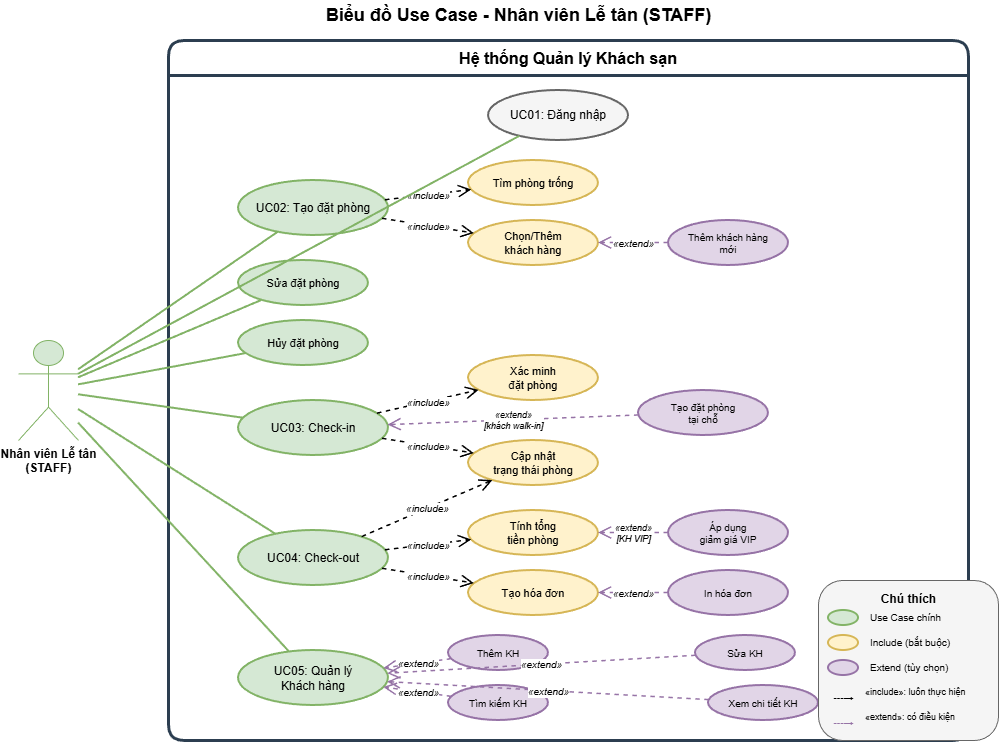

The diagram above was exported from draw.io. Its source (the exported page's mxGraphModel, read from the mxfile embedded in the PNG):
<mxGraphModel dx="1426" dy="785" grid="1" gridSize="10" guides="1" tooltips="1" connect="1" arrows="1" fold="1" page="1" pageScale="1" pageWidth="827" pageHeight="1169" math="0" shadow="0">
  <root>
    <mxCell id="0" />
    <mxCell id="1" parent="0" />
    <mxCell id="3PLVMe1nsimJtV-1-qFr-1643" parent="1" style="text;html=1;strokeColor=none;fillColor=none;align=center;verticalAlign=middle;fontSize=18;fontStyle=1;" value="Biểu đồ Use Case - Nhân viên Lễ tân (STAFF)" vertex="1">
      <mxGeometry height="30" width="400" x="350" y="10" as="geometry" />
    </mxCell>
    <mxCell id="3PLVMe1nsimJtV-1-qFr-1644" parent="1" style="swimlane;whiteSpace=wrap;html=1;startSize=35;fillColor=none;strokeColor=#2c3e50;strokeWidth=3;fontSize=16;fontStyle=1;rounded=1;" value="Hệ thống Quản lý Khách sạn" vertex="1">
      <mxGeometry height="700" width="800" x="200" y="50" as="geometry" />
    </mxCell>
    <mxCell id="3PLVMe1nsimJtV-1-qFr-1645" parent="3PLVMe1nsimJtV-1-qFr-1644" style="ellipse;whiteSpace=wrap;html=1;fillColor=#f5f5f5;strokeColor=#666666;strokeWidth=2;fontSize=12;" value="UC01: Đăng nhập" vertex="1">
      <mxGeometry height="50" width="140" x="320" y="50" as="geometry" />
    </mxCell>
    <mxCell id="3PLVMe1nsimJtV-1-qFr-1646" parent="3PLVMe1nsimJtV-1-qFr-1644" style="ellipse;whiteSpace=wrap;html=1;fillColor=#d5e8d4;strokeColor=#82b366;strokeWidth=2;fontSize=12;" value="UC02: Tạo đặt phòng" vertex="1">
      <mxGeometry height="55" width="150" x="70" y="140" as="geometry" />
    </mxCell>
    <mxCell id="3PLVMe1nsimJtV-1-qFr-1647" parent="3PLVMe1nsimJtV-1-qFr-1644" style="ellipse;whiteSpace=wrap;html=1;fillColor=#fff2cc;strokeColor=#d6b656;strokeWidth=2;fontSize=11;" value="Tìm phòng trống" vertex="1">
      <mxGeometry height="45" width="130" x="300" y="120" as="geometry" />
    </mxCell>
    <mxCell id="3PLVMe1nsimJtV-1-qFr-1648" parent="3PLVMe1nsimJtV-1-qFr-1644" style="ellipse;whiteSpace=wrap;html=1;fillColor=#fff2cc;strokeColor=#d6b656;strokeWidth=2;fontSize=11;" value="Chọn/Thêm&#10;khách hàng" vertex="1">
      <mxGeometry height="45" width="130" x="300" y="180" as="geometry" />
    </mxCell>
    <mxCell id="3PLVMe1nsimJtV-1-qFr-1649" parent="3PLVMe1nsimJtV-1-qFr-1644" style="ellipse;whiteSpace=wrap;html=1;fillColor=#e1d5e7;strokeColor=#9673a6;strokeWidth=2;fontSize=10;" value="Thêm khách hàng&#10;mới" vertex="1">
      <mxGeometry height="45" width="120" x="500" y="180" as="geometry" />
    </mxCell>
    <mxCell id="3PLVMe1nsimJtV-1-qFr-1650" parent="3PLVMe1nsimJtV-1-qFr-1644" style="ellipse;whiteSpace=wrap;html=1;fillColor=#d5e8d4;strokeColor=#82b366;strokeWidth=2;fontSize=11;" value="Sửa đặt phòng" vertex="1">
      <mxGeometry height="45" width="130" x="70" y="220" as="geometry" />
    </mxCell>
    <mxCell id="3PLVMe1nsimJtV-1-qFr-1651" parent="3PLVMe1nsimJtV-1-qFr-1644" style="ellipse;whiteSpace=wrap;html=1;fillColor=#d5e8d4;strokeColor=#82b366;strokeWidth=2;fontSize=11;" value="Hủy đặt phòng" vertex="1">
      <mxGeometry height="45" width="130" x="70" y="280" as="geometry" />
    </mxCell>
    <mxCell id="3PLVMe1nsimJtV-1-qFr-1652" parent="3PLVMe1nsimJtV-1-qFr-1644" style="ellipse;whiteSpace=wrap;html=1;fillColor=#d5e8d4;strokeColor=#82b366;strokeWidth=2;fontSize=12;" value="UC03: Check-in" vertex="1">
      <mxGeometry height="55" width="150" x="70" y="360" as="geometry" />
    </mxCell>
    <mxCell id="3PLVMe1nsimJtV-1-qFr-1653" parent="3PLVMe1nsimJtV-1-qFr-1644" style="ellipse;whiteSpace=wrap;html=1;fillColor=#fff2cc;strokeColor=#d6b656;strokeWidth=2;fontSize=11;" value="Xác minh&#10;đặt phòng" vertex="1">
      <mxGeometry height="45" width="130" x="300" y="315" as="geometry" />
    </mxCell>
    <mxCell id="3PLVMe1nsimJtV-1-qFr-1654" parent="3PLVMe1nsimJtV-1-qFr-1644" style="ellipse;whiteSpace=wrap;html=1;fillColor=#fff2cc;strokeColor=#d6b656;strokeWidth=2;fontSize=11;" value="Cập nhật&#10;trạng thái phòng" vertex="1">
      <mxGeometry height="45" width="130" x="300" y="400" as="geometry" />
    </mxCell>
    <mxCell id="3PLVMe1nsimJtV-1-qFr-1655" parent="3PLVMe1nsimJtV-1-qFr-1644" style="ellipse;whiteSpace=wrap;html=1;fillColor=#e1d5e7;strokeColor=#9673a6;strokeWidth=2;fontSize=10;" value="Tạo đặt phòng&#10;tại chỗ" vertex="1">
      <mxGeometry height="45" width="130" x="470" y="350" as="geometry" />
    </mxCell>
    <mxCell id="3PLVMe1nsimJtV-1-qFr-1656" parent="3PLVMe1nsimJtV-1-qFr-1644" style="ellipse;whiteSpace=wrap;html=1;fillColor=#d5e8d4;strokeColor=#82b366;strokeWidth=2;fontSize=12;" value="UC04: Check-out" vertex="1">
      <mxGeometry height="55" width="150" x="70" y="490" as="geometry" />
    </mxCell>
    <mxCell id="3PLVMe1nsimJtV-1-qFr-1657" parent="3PLVMe1nsimJtV-1-qFr-1644" style="ellipse;whiteSpace=wrap;html=1;fillColor=#fff2cc;strokeColor=#d6b656;strokeWidth=2;fontSize=11;" value="Tính tổng&#10;tiền phòng" vertex="1">
      <mxGeometry height="45" width="130" x="300" y="470" as="geometry" />
    </mxCell>
    <mxCell id="3PLVMe1nsimJtV-1-qFr-1658" parent="3PLVMe1nsimJtV-1-qFr-1644" style="ellipse;whiteSpace=wrap;html=1;fillColor=#fff2cc;strokeColor=#d6b656;strokeWidth=2;fontSize=11;" value="Tạo hóa đơn" vertex="1">
      <mxGeometry height="45" width="130" x="300" y="530" as="geometry" />
    </mxCell>
    <mxCell id="3PLVMe1nsimJtV-1-qFr-1659" parent="3PLVMe1nsimJtV-1-qFr-1644" style="ellipse;whiteSpace=wrap;html=1;fillColor=#e1d5e7;strokeColor=#9673a6;strokeWidth=2;fontSize=10;" value="Áp dụng&#10;giảm giá VIP" vertex="1">
      <mxGeometry height="45" width="120" x="500" y="470" as="geometry" />
    </mxCell>
    <mxCell id="3PLVMe1nsimJtV-1-qFr-1660" parent="3PLVMe1nsimJtV-1-qFr-1644" style="ellipse;whiteSpace=wrap;html=1;fillColor=#e1d5e7;strokeColor=#9673a6;strokeWidth=2;fontSize=10;" value="In hóa đơn" vertex="1">
      <mxGeometry height="45" width="120" x="500" y="530" as="geometry" />
    </mxCell>
    <mxCell id="3PLVMe1nsimJtV-1-qFr-1661" parent="3PLVMe1nsimJtV-1-qFr-1644" style="ellipse;whiteSpace=wrap;html=1;fillColor=#d5e8d4;strokeColor=#82b366;strokeWidth=2;fontSize=12;" value="UC05: Quản lý&#10;Khách hàng" vertex="1">
      <mxGeometry height="55" width="150" x="70" y="610" as="geometry" />
    </mxCell>
    <mxCell id="3PLVMe1nsimJtV-1-qFr-1662" parent="3PLVMe1nsimJtV-1-qFr-1644" style="ellipse;whiteSpace=wrap;html=1;fillColor=#e1d5e7;strokeColor=#9673a6;strokeWidth=2;fontSize=10;" value="Thêm KH" vertex="1">
      <mxGeometry height="35" width="100" x="280" y="595" as="geometry" />
    </mxCell>
    <mxCell id="3PLVMe1nsimJtV-1-qFr-1663" parent="3PLVMe1nsimJtV-1-qFr-1644" style="ellipse;whiteSpace=wrap;html=1;fillColor=#e1d5e7;strokeColor=#9673a6;strokeWidth=2;fontSize=10;" value="Sửa KH" vertex="1">
      <mxGeometry height="35" width="100" x="527" y="595" as="geometry" />
    </mxCell>
    <mxCell id="3PLVMe1nsimJtV-1-qFr-1664" parent="3PLVMe1nsimJtV-1-qFr-1644" style="ellipse;whiteSpace=wrap;html=1;fillColor=#e1d5e7;strokeColor=#9673a6;strokeWidth=2;fontSize=10;" value="Tìm kiếm KH" vertex="1">
      <mxGeometry height="35" width="100" x="280" y="645" as="geometry" />
    </mxCell>
    <mxCell id="3PLVMe1nsimJtV-1-qFr-1665" parent="3PLVMe1nsimJtV-1-qFr-1644" style="ellipse;whiteSpace=wrap;html=1;fillColor=#e1d5e7;strokeColor=#9673a6;strokeWidth=2;fontSize=10;" value="Xem chi tiết KH" vertex="1">
      <mxGeometry height="35" width="110" x="540" y="645" as="geometry" />
    </mxCell>
    <mxCell id="3PLVMe1nsimJtV-1-qFr-1666" edge="1" parent="3PLVMe1nsimJtV-1-qFr-1644" source="3PLVMe1nsimJtV-1-qFr-1646" style="endArrow=open;endSize=10;dashed=1;html=1;strokeWidth=1.5;labelBackgroundColor=#ffffff;fontSize=10;fontStyle=2;" target="3PLVMe1nsimJtV-1-qFr-1647" value="«include»">
      <mxGeometry relative="1" as="geometry" />
    </mxCell>
    <mxCell id="3PLVMe1nsimJtV-1-qFr-1667" edge="1" parent="3PLVMe1nsimJtV-1-qFr-1644" source="3PLVMe1nsimJtV-1-qFr-1646" style="endArrow=open;endSize=10;dashed=1;html=1;strokeWidth=1.5;labelBackgroundColor=#ffffff;fontSize=10;fontStyle=2;" target="3PLVMe1nsimJtV-1-qFr-1648" value="«include»">
      <mxGeometry relative="1" as="geometry" />
    </mxCell>
    <mxCell id="3PLVMe1nsimJtV-1-qFr-1668" edge="1" parent="3PLVMe1nsimJtV-1-qFr-1644" source="3PLVMe1nsimJtV-1-qFr-1652" style="endArrow=open;endSize=10;dashed=1;html=1;strokeWidth=1.5;labelBackgroundColor=#ffffff;fontSize=10;fontStyle=2;" target="3PLVMe1nsimJtV-1-qFr-1653" value="«include»">
      <mxGeometry relative="1" as="geometry" />
    </mxCell>
    <mxCell id="3PLVMe1nsimJtV-1-qFr-1669" edge="1" parent="3PLVMe1nsimJtV-1-qFr-1644" source="3PLVMe1nsimJtV-1-qFr-1652" style="endArrow=open;endSize=10;dashed=1;html=1;strokeWidth=1.5;labelBackgroundColor=#ffffff;fontSize=10;fontStyle=2;" target="3PLVMe1nsimJtV-1-qFr-1654" value="«include»">
      <mxGeometry relative="1" as="geometry" />
    </mxCell>
    <mxCell id="3PLVMe1nsimJtV-1-qFr-1670" edge="1" parent="3PLVMe1nsimJtV-1-qFr-1644" source="3PLVMe1nsimJtV-1-qFr-1656" style="endArrow=open;endSize=10;dashed=1;html=1;strokeWidth=1.5;labelBackgroundColor=#ffffff;fontSize=10;fontStyle=2;" target="3PLVMe1nsimJtV-1-qFr-1657" value="«include»">
      <mxGeometry relative="1" as="geometry" />
    </mxCell>
    <mxCell id="3PLVMe1nsimJtV-1-qFr-1671" edge="1" parent="3PLVMe1nsimJtV-1-qFr-1644" source="3PLVMe1nsimJtV-1-qFr-1656" style="endArrow=open;endSize=10;dashed=1;html=1;strokeWidth=1.5;labelBackgroundColor=#ffffff;fontSize=10;fontStyle=2;" target="3PLVMe1nsimJtV-1-qFr-1658" value="«include»">
      <mxGeometry relative="1" as="geometry" />
    </mxCell>
    <mxCell id="3PLVMe1nsimJtV-1-qFr-1672" edge="1" parent="3PLVMe1nsimJtV-1-qFr-1644" source="3PLVMe1nsimJtV-1-qFr-1656" style="endArrow=open;endSize=10;dashed=1;html=1;strokeWidth=1.5;labelBackgroundColor=#ffffff;fontSize=10;fontStyle=2;" target="3PLVMe1nsimJtV-1-qFr-1654" value="«include»">
      <mxGeometry relative="1" as="geometry" />
    </mxCell>
    <mxCell id="3PLVMe1nsimJtV-1-qFr-1673" edge="1" parent="3PLVMe1nsimJtV-1-qFr-1644" source="3PLVMe1nsimJtV-1-qFr-1649" style="endArrow=open;endSize=10;dashed=1;html=1;strokeWidth=1.5;labelBackgroundColor=#ffffff;fontSize=10;fontStyle=2;strokeColor=#9673a6;" target="3PLVMe1nsimJtV-1-qFr-1648" value="«extend»">
      <mxGeometry relative="1" as="geometry" />
    </mxCell>
    <mxCell id="3PLVMe1nsimJtV-1-qFr-1674" edge="1" parent="3PLVMe1nsimJtV-1-qFr-1644" source="3PLVMe1nsimJtV-1-qFr-1655" style="endArrow=open;endSize=10;dashed=1;html=1;strokeWidth=1.5;labelBackgroundColor=#ffffff;fontSize=9;fontStyle=2;strokeColor=#9673a6;" target="3PLVMe1nsimJtV-1-qFr-1652" value="«extend»&#10;[khách walk-in]">
      <mxGeometry relative="1" as="geometry" />
    </mxCell>
    <mxCell id="3PLVMe1nsimJtV-1-qFr-1675" edge="1" parent="3PLVMe1nsimJtV-1-qFr-1644" source="3PLVMe1nsimJtV-1-qFr-1659" style="endArrow=open;endSize=10;dashed=1;html=1;strokeWidth=1.5;labelBackgroundColor=#ffffff;fontSize=9;fontStyle=2;strokeColor=#9673a6;" target="3PLVMe1nsimJtV-1-qFr-1657" value="«extend»&#10;[KH VIP]">
      <mxGeometry relative="1" as="geometry" />
    </mxCell>
    <mxCell id="3PLVMe1nsimJtV-1-qFr-1676" edge="1" parent="3PLVMe1nsimJtV-1-qFr-1644" source="3PLVMe1nsimJtV-1-qFr-1660" style="endArrow=open;endSize=10;dashed=1;html=1;strokeWidth=1.5;labelBackgroundColor=#ffffff;fontSize=10;fontStyle=2;strokeColor=#9673a6;" target="3PLVMe1nsimJtV-1-qFr-1658" value="«extend»">
      <mxGeometry relative="1" as="geometry" />
    </mxCell>
    <mxCell id="3PLVMe1nsimJtV-1-qFr-1677" edge="1" parent="3PLVMe1nsimJtV-1-qFr-1644" source="3PLVMe1nsimJtV-1-qFr-1662" style="endArrow=open;endSize=10;dashed=1;html=1;strokeWidth=1.5;labelBackgroundColor=#ffffff;fontSize=10;fontStyle=2;strokeColor=#9673a6;" target="3PLVMe1nsimJtV-1-qFr-1661" value="«extend»">
      <mxGeometry relative="1" as="geometry" />
    </mxCell>
    <mxCell id="3PLVMe1nsimJtV-1-qFr-1678" edge="1" parent="3PLVMe1nsimJtV-1-qFr-1644" source="3PLVMe1nsimJtV-1-qFr-1663" style="endArrow=open;endSize=10;dashed=1;html=1;strokeWidth=1.5;labelBackgroundColor=#ffffff;fontSize=10;fontStyle=2;strokeColor=#9673a6;" target="3PLVMe1nsimJtV-1-qFr-1661" value="«extend»">
      <mxGeometry relative="1" as="geometry" />
    </mxCell>
    <mxCell id="3PLVMe1nsimJtV-1-qFr-1679" edge="1" parent="3PLVMe1nsimJtV-1-qFr-1644" source="3PLVMe1nsimJtV-1-qFr-1664" style="endArrow=open;endSize=10;dashed=1;html=1;strokeWidth=1.5;labelBackgroundColor=#ffffff;fontSize=10;fontStyle=2;strokeColor=#9673a6;" target="3PLVMe1nsimJtV-1-qFr-1661" value="«extend»">
      <mxGeometry relative="1" as="geometry" />
    </mxCell>
    <mxCell id="3PLVMe1nsimJtV-1-qFr-1680" edge="1" parent="3PLVMe1nsimJtV-1-qFr-1644" source="3PLVMe1nsimJtV-1-qFr-1665" style="endArrow=open;endSize=10;dashed=1;html=1;strokeWidth=1.5;labelBackgroundColor=#ffffff;fontSize=10;fontStyle=2;strokeColor=#9673a6;" target="3PLVMe1nsimJtV-1-qFr-1661" value="«extend»">
      <mxGeometry relative="1" as="geometry" />
    </mxCell>
    <mxCell id="3PLVMe1nsimJtV-1-qFr-1681" parent="1" style="shape=umlActor;verticalLabelPosition=bottom;verticalAlign=top;html=1;outlineConnect=0;fontSize=12;fontStyle=1;fillColor=#d5e8d4;strokeColor=#82b366;" value="Nhân viên Lễ tân&#10;(STAFF)" vertex="1">
      <mxGeometry height="100" width="60" x="50" y="350" as="geometry" />
    </mxCell>
    <mxCell id="3PLVMe1nsimJtV-1-qFr-1682" edge="1" parent="1" source="3PLVMe1nsimJtV-1-qFr-1681" style="endArrow=none;html=1;strokeWidth=2;strokeColor=#82b366;" target="3PLVMe1nsimJtV-1-qFr-1645">
      <mxGeometry relative="1" as="geometry" />
    </mxCell>
    <mxCell id="3PLVMe1nsimJtV-1-qFr-1683" edge="1" parent="1" source="3PLVMe1nsimJtV-1-qFr-1681" style="endArrow=none;html=1;strokeWidth=2;strokeColor=#82b366;" target="3PLVMe1nsimJtV-1-qFr-1646">
      <mxGeometry relative="1" as="geometry" />
    </mxCell>
    <mxCell id="3PLVMe1nsimJtV-1-qFr-1684" edge="1" parent="1" source="3PLVMe1nsimJtV-1-qFr-1681" style="endArrow=none;html=1;strokeWidth=2;strokeColor=#82b366;" target="3PLVMe1nsimJtV-1-qFr-1650">
      <mxGeometry relative="1" as="geometry" />
    </mxCell>
    <mxCell id="3PLVMe1nsimJtV-1-qFr-1685" edge="1" parent="1" source="3PLVMe1nsimJtV-1-qFr-1681" style="endArrow=none;html=1;strokeWidth=2;strokeColor=#82b366;" target="3PLVMe1nsimJtV-1-qFr-1651">
      <mxGeometry relative="1" as="geometry" />
    </mxCell>
    <mxCell id="3PLVMe1nsimJtV-1-qFr-1686" edge="1" parent="1" source="3PLVMe1nsimJtV-1-qFr-1681" style="endArrow=none;html=1;strokeWidth=2;strokeColor=#82b366;" target="3PLVMe1nsimJtV-1-qFr-1652">
      <mxGeometry relative="1" as="geometry" />
    </mxCell>
    <mxCell id="3PLVMe1nsimJtV-1-qFr-1687" edge="1" parent="1" source="3PLVMe1nsimJtV-1-qFr-1681" style="endArrow=none;html=1;strokeWidth=2;strokeColor=#82b366;" target="3PLVMe1nsimJtV-1-qFr-1656">
      <mxGeometry relative="1" as="geometry" />
    </mxCell>
    <mxCell id="3PLVMe1nsimJtV-1-qFr-1688" edge="1" parent="1" source="3PLVMe1nsimJtV-1-qFr-1681" style="endArrow=none;html=1;strokeWidth=2;strokeColor=#82b366;" target="3PLVMe1nsimJtV-1-qFr-1661">
      <mxGeometry relative="1" as="geometry" />
    </mxCell>
    <mxCell id="3PLVMe1nsimJtV-1-qFr-1689" parent="1" style="rounded=1;whiteSpace=wrap;html=1;fillColor=#f5f5f5;strokeColor=#666666;strokeWidth=1;" value="" vertex="1">
      <mxGeometry height="160" width="180" x="850" y="590" as="geometry" />
    </mxCell>
    <mxCell id="3PLVMe1nsimJtV-1-qFr-1690" parent="1" style="text;html=1;strokeColor=none;fillColor=none;align=center;fontSize=12;fontStyle=1;" value="Chú thích" vertex="1">
      <mxGeometry height="20" width="80" x="900" y="595" as="geometry" />
    </mxCell>
    <mxCell id="3PLVMe1nsimJtV-1-qFr-1691" parent="1" style="ellipse;whiteSpace=wrap;html=1;fillColor=#d5e8d4;strokeColor=#82b366;strokeWidth=2;" value="" vertex="1">
      <mxGeometry height="15" width="30" x="860" y="620" as="geometry" />
    </mxCell>
    <mxCell id="3PLVMe1nsimJtV-1-qFr-1692" parent="1" style="text;html=1;strokeColor=none;fillColor=none;align=left;fontSize=10;" value="Use Case chính" vertex="1">
      <mxGeometry height="20" width="100" x="900" y="615" as="geometry" />
    </mxCell>
    <mxCell id="3PLVMe1nsimJtV-1-qFr-1693" parent="1" style="ellipse;whiteSpace=wrap;html=1;fillColor=#fff2cc;strokeColor=#d6b656;strokeWidth=2;" value="" vertex="1">
      <mxGeometry height="15" width="30" x="860" y="645" as="geometry" />
    </mxCell>
    <mxCell id="3PLVMe1nsimJtV-1-qFr-1694" parent="1" style="text;html=1;strokeColor=none;fillColor=none;align=left;fontSize=10;" value="Include (bắt buộc)" vertex="1">
      <mxGeometry height="20" width="110" x="900" y="640" as="geometry" />
    </mxCell>
    <mxCell id="3PLVMe1nsimJtV-1-qFr-1695" parent="1" style="ellipse;whiteSpace=wrap;html=1;fillColor=#e1d5e7;strokeColor=#9673a6;strokeWidth=2;" value="" vertex="1">
      <mxGeometry height="15" width="30" x="860" y="670" as="geometry" />
    </mxCell>
    <mxCell id="3PLVMe1nsimJtV-1-qFr-1696" parent="1" style="text;html=1;strokeColor=none;fillColor=none;align=left;fontSize=10;" value="Extend (tùy chọn)" vertex="1">
      <mxGeometry height="20" width="110" x="900" y="665" as="geometry" />
    </mxCell>
    <mxCell id="3PLVMe1nsimJtV-1-qFr-1697" parent="1" style="text;html=1;strokeColor=none;fillColor=none;align=center;fontSize=10;" value="---→" vertex="1">
      <mxGeometry height="15" width="30" x="860" y="695" as="geometry" />
    </mxCell>
    <mxCell id="3PLVMe1nsimJtV-1-qFr-1698" parent="1" style="text;html=1;strokeColor=none;fillColor=none;align=left;fontSize=9;" value="«include»: luôn thực hiện" vertex="1">
      <mxGeometry height="20" width="130" x="895" y="690" as="geometry" />
    </mxCell>
    <mxCell id="3PLVMe1nsimJtV-1-qFr-1699" parent="1" style="text;html=1;strokeColor=none;fillColor=none;align=center;fontSize=10;fontColor=#9673a6;" value="---→" vertex="1">
      <mxGeometry height="15" width="30" x="860" y="720" as="geometry" />
    </mxCell>
    <mxCell id="3PLVMe1nsimJtV-1-qFr-1700" parent="1" style="text;html=1;strokeColor=none;fillColor=none;align=left;fontSize=9;" value="«extend»: có điều kiện" vertex="1">
      <mxGeometry height="20" width="130" x="895" y="715" as="geometry" />
    </mxCell>
  </root>
</mxGraphModel>